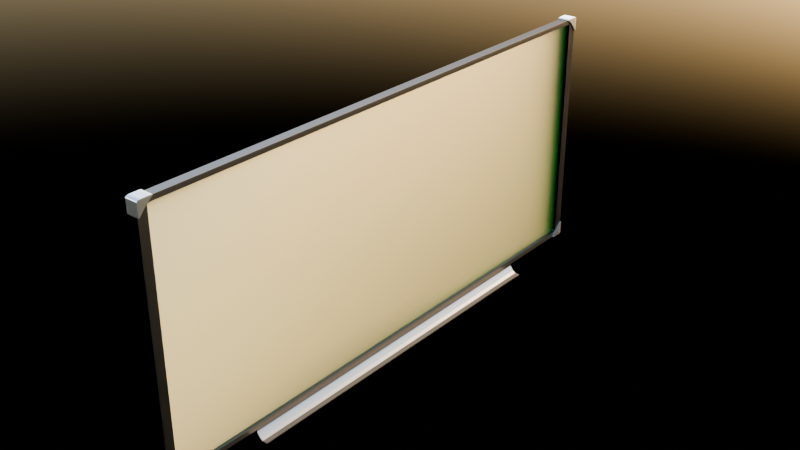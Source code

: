 # Source: blackboard.blend  (saved by Blender 4.5.90; exported with 4.5.12 LTS)
import bpy
from mathutils import Matrix  # noqa: F401  (used for matrix-valued properties, if any)

bpy.ops.wm.read_factory_settings(use_empty=True)
scene = bpy.context.scene
scene.name = 'Scene'

# ---- collections
col_collection = bpy.data.collections.new('Collection'); scene.collection.children.link(col_collection)

# ---- materials (node trees are filled in below, after node groups)
mat_material_001 = bpy.data.materials.new('Material.001')
mat_material_004 = bpy.data.materials.new('Material.004')
mat_material_009 = bpy.data.materials.new('Material.009')
mat_material_007 = bpy.data.materials.new('Material.007')

# ---- material node trees
mat_material_001.use_nodes = True; mat_material_001.node_tree.nodes.clear()
_N = mat_material_001.node_tree.nodes; _L = mat_material_001.node_tree.links
n0 = _N.new('ShaderNodeBsdfPrincipled'); n0.name = 'Principled BSDF'; n0.location = (184, 100)
n0.inputs[2].default_value = 0.3
n1 = _N.new('ShaderNodeOutputMaterial'); n1.name = 'Material Output'; n1.location = (584, 100)
n2 = _N.new('ShaderNodeTexNoise'); n2.name = 'Noise Texture'; n2.location = (-369, 65)
n2.inputs[3].default_value = 15.0
n2.inputs[4].default_value = 0.3
n3 = _N.new('ShaderNodeValToRGB'); n3.name = 'Color Ramp'; n3.location = (-94, 57)
while len(n3.color_ramp.elements) > 1: n3.color_ramp.elements.remove(n3.color_ramp.elements[-1])
n3.color_ramp.elements[0].position = 0.0; n3.color_ramp.elements[0].color = (0.0006436, 0.03613, 0.0, 1.0)
_e = n3.color_ramp.elements.new(0.1489); _e.color = (0.009064, 0.1113, 0.004746, 1.0)
_e = n3.color_ramp.elements.new(0.4955); _e.color = (0.002578, 0.06266, 0.0007659, 1.0)
_e = n3.color_ramp.elements.new(0.7477); _e.color = (0.01555, 0.16, 0.008726, 1.0)
_e = n3.color_ramp.elements.new(1.0); _e.color = (0.02852, 0.2573, 0.01669, 1.0)
n4 = _N.new('ShaderNodeMapping'); n4.name = 'Mapping'; n4.location = (-636, 57)
n5 = _N.new('ShaderNodeTexCoord'); n5.name = 'Texture Coordinate'; n5.location = (-909, 9)
n6 = _N.new('ShaderNodeTexNoise'); n6.name = 'Noise Texture.001'; n6.location = (-371, -318)
n7 = _N.new('ShaderNodeValToRGB'); n7.name = 'Color Ramp.001'; n7.location = (-165, -368)
while len(n7.color_ramp.elements) > 1: n7.color_ramp.elements.remove(n7.color_ramp.elements[-1])
n7.color_ramp.elements[0].position = 0.0; n7.color_ramp.elements[0].color = (0.9365, 0.9365, 0.9365, 1.0)
_e = n7.color_ramp.elements.new(0.5); _e.color = (0.5, 0.5, 0.5, 1.0)
_e = n7.color_ramp.elements.new(1.0); _e.color = (1.0, 1.0, 1.0, 1.0)
_L.new(n0.outputs[0], n1.inputs[0])
_L.new(n2.outputs[0], n3.inputs[0])
_L.new(n4.outputs[0], n2.inputs[0])
_L.new(n5.outputs[2], n4.inputs[0])
_L.new(n5.outputs[2], n6.inputs[0])
_L.new(n6.outputs[0], n7.inputs[0])
_L.new(n3.outputs[0], n0.inputs[0])
_L.new(n7.outputs[0], n0.inputs[5])
n1.is_active_output = True
mat_material_004.use_nodes = True; mat_material_004.node_tree.nodes.clear()
_N = mat_material_004.node_tree.nodes; _L = mat_material_004.node_tree.links
n0 = _N.new('ShaderNodeOutputMaterial'); n0.name = 'Material Output'; n0.location = (200, 100)
n1 = _N.new('ShaderNodeBsdfMetallic'); n1.name = 'Metallic BSDF'; n1.location = (-365, 48)
n1.inputs[0].default_value = (0.273, 0.2558, 0.2398, 1.0)
n1.inputs[1].default_value = (0.08759, 0.09115, 0.0962, 1.0)
n1.inputs[4].default_value = 0.3
_L.new(n1.outputs[0], n0.inputs[0])
n0.is_active_output = True
mat_material_009.use_nodes = True; mat_material_009.node_tree.nodes.clear()
_N = mat_material_009.node_tree.nodes; _L = mat_material_009.node_tree.links
n0 = _N.new('ShaderNodeBsdfPrincipled'); n0.name = 'Principled BSDF'; n0.location = (-200, 100)
n0.inputs[1].default_value = 1.0
n0.inputs[2].default_value = 0.3
n1 = _N.new('ShaderNodeOutputMaterial'); n1.name = 'Material Output'; n1.location = (200, 100)
_L.new(n0.outputs[0], n1.inputs[0])
n1.is_active_output = True
mat_material_007.use_nodes = True; mat_material_007.node_tree.nodes.clear()
_N = mat_material_007.node_tree.nodes; _L = mat_material_007.node_tree.links
n0 = _N.new('ShaderNodeOutputMaterial'); n0.name = 'Material Output'; n0.location = (200, 100)
n1 = _N.new('ShaderNodeBsdfMetallic'); n1.name = 'Metallic BSDF'; n1.location = (-365, 48)
n1.inputs[0].default_value = (0.273, 0.2558, 0.2398, 1.0)
n1.inputs[1].default_value = (0.08759, 0.09115, 0.0962, 1.0)
n1.inputs[4].default_value = 0.3
_L.new(n1.outputs[0], n0.inputs[0])
n0.is_active_output = True

# ---- world
world_world = bpy.data.worlds.new('World'); scene.world = world_world
world_world.use_nodes = True; world_world.node_tree.nodes.clear()
_N = world_world.node_tree.nodes; _L = world_world.node_tree.links
n0 = _N.new('ShaderNodeOutputWorld'); n0.name = 'World Output'; n0.location = (200, 100)
n1 = _N.new('ShaderNodeTexSky'); n1.name = 'Sky Texture'; n1.location = (-75, 88)
_L.new(n1.outputs[0], n0.inputs[0])
n0.is_active_output = True
world_world.color = (0.05088, 0.05088, 0.05088)
world_world.sun_shadow_jitter_overblur = 0.0

# ---- meshes
me_cube_005 = bpy.data.meshes.new('Cube.005')
me_cube_005.from_pydata([(0.2626, 1.0, 1.0), (0.2626, 1.0, -1.0), (0.2626, -1.0, -1.0), (0.2626, -1.0, 1.0), (-1.0, -1.0, -1.0), (-1.0, -1.0, 1.0), (-1.0, 1.0, -1.0), (-1.0, 1.0, 1.0), (1.0, -1.0, -1.0), (1.0, -1.0, 1.0), (1.0, 1.0, -1.0), (1.0, 1.0, 1.0), (-1.0, 1.0, -1.0), (-1.0, -1.0, -1.0), (-1.0, -1.0, 1.0), (-1.0, 1.0, 1.0), (1.0, 1.0, -1.0), (1.0, 1.0, 1.0), (1.0, -1.0, -1.0), (1.0, -1.0, 1.0), (-1.034, 1.034, -1.034), (-1.034, -1.034, -1.034), (-1.034, -1.034, 1.034), (-1.034, 1.034, 1.034), (1.034, 1.034, -1.034), (1.034, 1.034, 1.034), (1.034, -1.034, -1.034), (1.034, -1.034, 1.034), (0.2626, 1.0, 1.0), (0.2626, 1.0, -1.0), (0.2626, -1.0, -1.0), (0.2626, -1.0, 1.0), (3.413, -0.6861, -1.12), (2.27, -0.6861, -1.12), (3.413, 0.6861, -1.12), (2.27, 0.6861, -1.12), (1.628, -0.6861, -1.105), (1.628, 0.6861, -1.105), (0.8423, -0.6861, -1.064), (0.8423, 0.6861, -1.064), (0.8423, -0.6861, -1.027), (0.8423, 0.6861, -1.027), (3.892, -0.6861, -1.101), (3.892, 0.6861, -1.101), (-1.436, -1.035, 0.9143), (-1.436, -1.035, 1.042), (-1.436, -1.008, 0.9886), (-1.436, -0.9785, 1.042), (1.358, -1.035, 0.9143), (1.358, -1.035, 1.042), (1.358, -1.008, 0.9886), (1.358, -0.9785, 1.042), (-1.657, -1.035, -0.9192), (-1.657, -1.035, -1.047), (-1.657, -1.008, -0.9935), (-1.657, -0.9785, -1.047), (1.137, -1.035, -0.9192), (1.137, -1.035, -1.047), (1.137, -1.008, -0.9935), (1.137, -0.9785, -1.047), (-1.51, 1.035, -0.9192), (-1.51, 1.035, -1.047), (-1.51, 1.007, -0.9935), (-1.51, 0.9782, -1.047), (1.285, 1.035, -0.9192), (1.285, 1.035, -1.047), (1.285, 1.007, -0.9935), (1.285, 0.9782, -1.047), (-1.456, 1.035, 0.9154), (-1.456, 1.035, 1.043), (-1.456, 1.007, 0.9898), (-1.456, 0.9782, 1.043), (1.339, 1.035, 0.9154), (1.339, 1.035, 1.043), (1.339, 1.007, 0.9898), (1.339, 0.9782, 1.043), (-1.0, -1.0, -1.007), (-1.0, -1.0, 0.9925), (-1.0, 1.0, -1.007), (-1.0, 1.0, 0.9925), (1.0, -1.0, -1.007), (1.0, -1.0, 0.9925), (1.0, 1.0, -1.007), (1.0, 1.0, 0.9925), (-1.0, 1.0, -1.007), (-1.0, -1.0, -1.007), (-1.0, -1.0, 0.9925), (-1.0, 1.0, 0.9925), (1.0, 1.0, -1.007), (1.0, 1.0, 0.9925), (1.0, -1.0, -1.007), (1.0, -1.0, 0.9925), (-1.034, 1.034, -1.042), (-1.034, -1.034, -1.042), (-1.034, -1.034, 1.027), (-1.034, 1.034, 1.027), (1.034, 1.034, -1.042), (1.034, 1.034, 1.027), (1.034, -1.034, -1.042), (1.034, -1.034, 1.027), (0.2626, 1.0, 0.9925), (0.2626, 1.0, -1.007), (0.2626, -1.0, -1.007), (0.2626, -1.0, 0.9925), (3.413, -0.6861, -1.128), (2.27, -0.6861, -1.128), (3.413, 0.6861, -1.128), (2.27, 0.6861, -1.128), (1.628, -0.6861, -1.112), (1.628, 0.6861, -1.112), (0.8423, -0.6861, -1.072), (0.8423, 0.6861, -1.072), (0.8423, -0.6861, -1.035), (0.8423, 0.6861, -1.035), (3.892, -0.6861, -1.109), (3.892, 0.6861, -1.109)], [], [(1, 0, 3, 2), (4, 5, 7, 6), (11, 10, 16, 17), (11, 9, 31, 28), (9, 11, 17, 19), (5, 4, 13, 14), (6, 7, 15, 12), (16, 18, 26, 24), (18, 19, 27, 26), (13, 12, 20, 21), (15, 14, 22, 23), (7, 5, 14, 15), (4, 6, 12, 13), (8, 9, 19, 18), (10, 8, 18, 16), (20, 23, 25, 24), (26, 27, 22, 21), (20, 24, 26, 21), (25, 23, 22, 27), (12, 15, 23, 20), (14, 13, 21, 22), (19, 17, 25, 27), (17, 16, 24, 25), (10, 11, 28, 29), (9, 8, 30, 31), (8, 10, 29, 30), (32, 33, 35, 34), (35, 33, 36, 37), (37, 36, 38, 39), (39, 38, 40, 41), (32, 34, 43, 42), (44, 45, 47, 46), (46, 47, 51, 50), (50, 51, 49, 48), (48, 49, 45, 44), (46, 50, 48, 44), (51, 47, 45, 49), (52, 53, 55, 54), (54, 55, 59, 58), (58, 59, 57, 56), (56, 57, 53, 52), (54, 58, 56, 52), (59, 55, 53, 57), (60, 61, 63, 62), (62, 63, 67, 66), (66, 67, 65, 64), (64, 65, 61, 60), (62, 66, 64, 60), (67, 63, 61, 65), (68, 69, 71, 70), (70, 71, 75, 74), (74, 75, 73, 72), (72, 73, 69, 68), (70, 74, 72, 68), (75, 71, 69, 73), (76, 77, 79, 78), (83, 82, 88, 89), (83, 81, 103, 100), (81, 83, 89, 91), (77, 76, 85, 86), (78, 79, 87, 84), (88, 90, 98, 96), (90, 91, 99, 98), (85, 84, 92, 93), (87, 86, 94, 95), (79, 77, 86, 87), (76, 78, 84, 85), (80, 81, 91, 90), (82, 80, 90, 88), (92, 95, 97, 96), (98, 99, 94, 93), (92, 96, 98, 93), (97, 95, 94, 99), (84, 87, 95, 92), (86, 85, 93, 94), (91, 89, 97, 99), (89, 88, 96, 97), (82, 83, 100, 101), (81, 80, 102, 103), (80, 82, 101, 102), (104, 105, 107, 106), (107, 105, 108, 109), (109, 108, 110, 111), (111, 110, 112, 113), (104, 106, 115, 114)])
me_cube_005.polygons.foreach_set('material_index', [0, 1, 1, 1, 1, 1, 1, 1, 1, 1, 1, 1, 1, 1, 1, 1, 1, 1, 1, 1, 1, 1, 1, 1, 1, 1, 1, 1, 1, 1, 1, 2, 2, 2, 2, 2, 2, 2, 2, 2, 2, 2, 2, 2, 2, 2, 2, 2, 2, 2, 2, 2, 2, 2, 2, 3, 3, 3, 3, 3, 3, 3, 3, 3, 3, 3, 3, 3, 3, 3, 3, 3, 3, 3, 3, 3, 3, 3, 3, 3, 3, 3, 3, 3, 3])
_uv = me_cube_005.uv_layers.new(name='UVMap')
_uv.uv.foreach_set('vector', [0.375, 0.5, 0.625, 0.5, 0.625, 0.75, 0.375, 0.75, 0.375, 0.0, 0.625, 0.0, 0.625, 0.25, 0.375, 0.25, 0.625, 0.5, 0.375, 0.5, 0.375, 0.5, 0.625, 0.5, 0.625, 0.5, 0.625, 0.75, 0.625, 0.75, 0.625, 0.5, 0.625, 0.75, 0.625, 0.5, 0.625, 0.5, 0.625, 0.75, 0.625, 0.0, 0.375, 0.0, 0.375, 0.0, 0.625, 0.0, 0.375, 0.25, 0.625, 0.25, 0.625, 0.25, 0.375, 0.25, 0.375, 0.5, 0.375, 0.75, 0.375, 0.75, 0.375, 0.5, 0.375, 0.75, 0.625, 0.75, 0.625, 0.75, 0.375, 0.75, 0.375, 0.0, 0.375, 0.25, 0.375, 0.25, 0.375, 0.0, 0.625, 0.25, 0.625, 0.0, 0.625, 0.0, 0.625, 0.25, 0.625, 0.25, 0.625, 0.0, 0.625, 0.0, 0.625, 0.25, 0.375, 0.0, 0.375, 0.25, 0.375, 0.25, 0.375, 0.0, 0.375, 0.75, 0.625, 0.75, 0.625, 0.75, 0.375, 0.75, 0.375, 0.5, 0.375, 0.75, 0.375, 0.75, 0.375, 0.5, 0.375, 0.25, 0.625, 0.25, 0.625, 0.5, 0.375, 0.5, 0.375, 0.75, 0.625, 0.75, 0.625, 1.0, 0.375, 1.0, 0.125, 0.5, 0.375, 0.5, 0.375, 0.75, 0.125, 0.75, 0.625, 0.5, 0.875, 0.5, 0.875, 0.75, 0.625, 0.75, 0.375, 0.25, 0.625, 0.25, 0.625, 0.25, 0.375, 0.25, 0.625, 0.0, 0.375, 0.0, 0.375, 0.0, 0.625, 0.0, 0.625, 0.75, 0.625, 0.5, 0.625, 0.5, 0.625, 0.75, 0.625, 0.5, 0.375, 0.5, 0.375, 0.5, 0.625, 0.5, 0.375, 0.5, 0.625, 0.5, 0.625, 0.5, 0.375, 0.5, 0.625, 0.75, 0.375, 0.75, 0.375, 0.75, 0.625, 0.75, 0.375, 0.75, 0.375, 0.5, 0.375, 0.5, 0.375, 0.75, 0.0, 0.0, 1.0, 0.0, 1.0, 1.0, 0.0, 1.0, 1.0, 1.0, 1.0, 0.0, 1.0, 0.0, 1.0, 1.0, 1.0, 1.0, 1.0, 0.0, 1.0, 0.0, 1.0, 1.0, 1.0, 1.0, 1.0, 0.0, 1.0, 0.0, 1.0, 1.0, 0.0, 0.0, 0.0, 1.0, 0.0, 1.0, 0.0, 0.0, 0.375, 0.0, 0.625, 0.0, 0.625, 0.25, 0.375, 0.25, 0.375, 0.25, 0.625, 0.25, 0.625, 0.5, 0.375, 0.5, 0.375, 0.5, 0.625, 0.5, 0.625, 0.75, 0.375, 0.75, 0.375, 0.75, 0.625, 0.75, 0.625, 1.0, 0.375, 1.0, 0.125, 0.5, 0.375, 0.5, 0.375, 0.75, 0.125, 0.75, 0.625, 0.5, 0.875, 0.5, 0.875, 0.75, 0.625, 0.75, 0.375, 0.0, 0.625, 0.0, 0.625, 0.25, 0.375, 0.25, 0.375, 0.25, 0.625, 0.25, 0.625, 0.5, 0.375, 0.5, 0.375, 0.5, 0.625, 0.5, 0.625, 0.75, 0.375, 0.75, 0.375, 0.75, 0.625, 0.75, 0.625, 1.0, 0.375, 1.0, 0.125, 0.5, 0.375, 0.5, 0.375, 0.75, 0.125, 0.75, 0.625, 0.5, 0.875, 0.5, 0.875, 0.75, 0.625, 0.75, 0.375, 0.0, 0.625, 0.0, 0.625, 0.25, 0.375, 0.25, 0.375, 0.25, 0.625, 0.25, 0.625, 0.5, 0.375, 0.5, 0.375, 0.5, 0.625, 0.5, 0.625, 0.75, 0.375, 0.75, 0.375, 0.75, 0.625, 0.75, 0.625, 1.0, 0.375, 1.0, 0.125, 0.5, 0.375, 0.5, 0.375, 0.75, 0.125, 0.75, 0.625, 0.5, 0.875, 0.5, 0.875, 0.75, 0.625, 0.75, 0.375, 0.0, 0.625, 0.0, 0.625, 0.25, 0.375, 0.25, 0.375, 0.25, 0.625, 0.25, 0.625, 0.5, 0.375, 0.5, 0.375, 0.5, 0.625, 0.5, 0.625, 0.75, 0.375, 0.75, 0.375, 0.75, 0.625, 0.75, 0.625, 1.0, 0.375, 1.0, 0.125, 0.5, 0.375, 0.5, 0.375, 0.75, 0.125, 0.75, 0.625, 0.5, 0.875, 0.5, 0.875, 0.75, 0.625, 0.75, 0.375, 0.0, 0.625, 0.0, 0.625, 0.25, 0.375, 0.25, 0.625, 0.5, 0.375, 0.5, 0.375, 0.5, 0.625, 0.5, 0.625, 0.5, 0.625, 0.75, 0.625, 0.75, 0.625, 0.5, 0.625, 0.75, 0.625, 0.5, 0.625, 0.5, 0.625, 0.75, 0.625, 0.0, 0.375, 0.0, 0.375, 0.0, 0.625, 0.0, 0.375, 0.25, 0.625, 0.25, 0.625, 0.25, 0.375, 0.25, 0.375, 0.5, 0.375, 0.75, 0.375, 0.75, 0.375, 0.5, 0.375, 0.75, 0.625, 0.75, 0.625, 0.75, 0.375, 0.75, 0.375, 0.0, 0.375, 0.25, 0.375, 0.25, 0.375, 0.0, 0.625, 0.25, 0.625, 0.0, 0.625, 0.0, 0.625, 0.25, 0.625, 0.25, 0.625, 0.0, 0.625, 0.0, 0.625, 0.25, 0.375, 0.0, 0.375, 0.25, 0.375, 0.25, 0.375, 0.0, 0.375, 0.75, 0.625, 0.75, 0.625, 0.75, 0.375, 0.75, 0.375, 0.5, 0.375, 0.75, 0.375, 0.75, 0.375, 0.5, 0.375, 0.25, 0.625, 0.25, 0.625, 0.5, 0.375, 0.5, 0.375, 0.75, 0.625, 0.75, 0.625, 1.0, 0.375, 1.0, 0.125, 0.5, 0.375, 0.5, 0.375, 0.75, 0.125, 0.75, 0.625, 0.5, 0.875, 0.5, 0.875, 0.75, 0.625, 0.75, 0.375, 0.25, 0.625, 0.25, 0.625, 0.25, 0.375, 0.25, 0.625, 0.0, 0.375, 0.0, 0.375, 0.0, 0.625, 0.0, 0.625, 0.75, 0.625, 0.5, 0.625, 0.5, 0.625, 0.75, 0.625, 0.5, 0.375, 0.5, 0.375, 0.5, 0.625, 0.5, 0.375, 0.5, 0.625, 0.5, 0.625, 0.5, 0.375, 0.5, 0.625, 0.75, 0.375, 0.75, 0.375, 0.75, 0.625, 0.75, 0.375, 0.75, 0.375, 0.5, 0.375, 0.5, 0.375, 0.75, 0.0, 0.0, 1.0, 0.0, 1.0, 1.0, 0.0, 1.0, 1.0, 1.0, 1.0, 0.0, 1.0, 0.0, 1.0, 1.0, 1.0, 1.0, 1.0, 0.0, 1.0, 0.0, 1.0, 1.0, 1.0, 1.0, 1.0, 0.0, 1.0, 0.0, 1.0, 1.0, 0.0, 0.0, 0.0, 1.0, 0.0, 1.0, 0.0, 0.0])
me_cube_005.materials.append(mat_material_001)
me_cube_005.materials.append(mat_material_004)
me_cube_005.materials.append(mat_material_009)
me_cube_005.materials.append(mat_material_007)
me_cube_005.update()

# ---- objects
ob_cube_003 = bpy.data.objects.new('Cube.003', me_cube_005)

# ---- transforms, parenting, visibility, modifiers, constraints
ob_cube_003.location = (0.0, 0.0, 11.54)
ob_cube_003.scale = (0.1041, 6.387, 2.815)
_m = ob_cube_003.modifiers.new('Bevel', 'BEVEL')
_m.width = 0.05
_m.width_pct = 0.05
_m.segments = 4

# ---- collection membership
col_collection.objects.link(ob_cube_003)

# ---- scene / render settings (as saved in the file)
scene.frame_start = 1; scene.frame_end = 250; scene.frame_set(0)
scene.render.engine = 'BLENDER_EEVEE_NEXT'
bpy.context.view_layer.update()

# ---- added for rendering (the .blend has no active camera): camera
cam_auto = bpy.data.cameras.new('AutoCamera')
cam_auto.lens = 50.0
cam_auto.sensor_width = 36.0
cam_auto.clip_end = 1000.0
ob_auto_camera = bpy.data.objects.new('AutoCamera', cam_auto)
scene.collection.objects.link(ob_auto_camera)
ob_auto_camera.location = (13.5999, -16.1813, 22.2127)
ob_auto_camera.rotation_euler = (1.09748, -7.21219e-08, 0.694738)
scene.camera = ob_auto_camera
bpy.context.view_layer.update()
